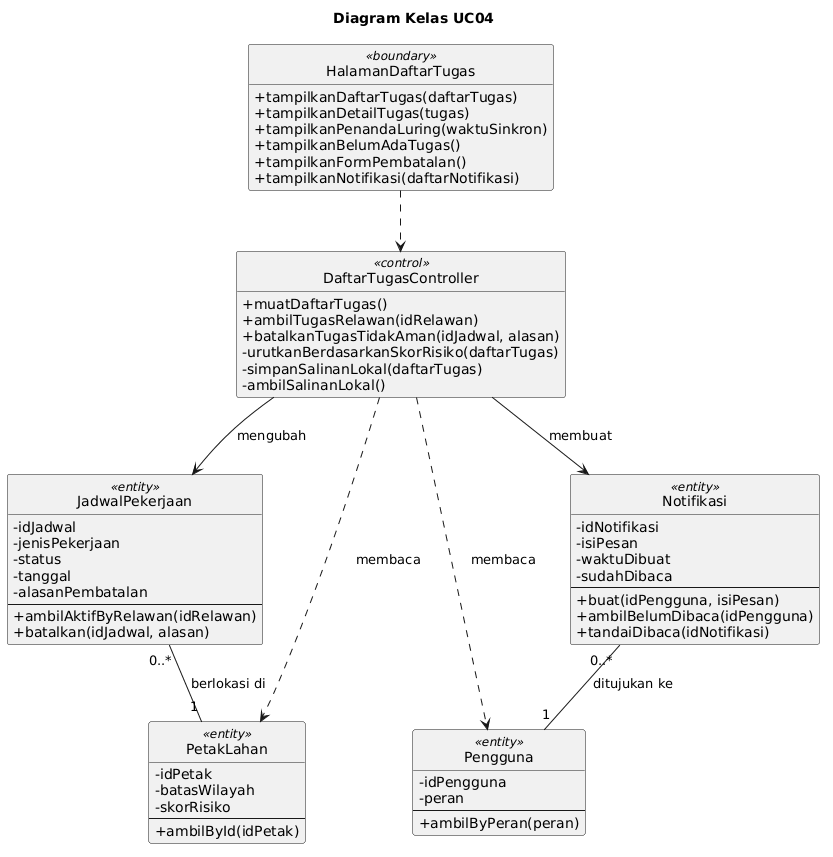

The diagram above was rendered by PlantUML. Its source (embedded in the PNG):
@startuml
skinparam monochrome true
skinparam shadowing false
skinparam defaultFontName Arial
skinparam classAttributeIconSize 0
hide circle
hide empty members

title Diagram Kelas UC04
class "HalamanDaftarTugas" as HalamanDaftarTugas <<boundary>> {
  +tampilkanDaftarTugas(daftarTugas)
  +tampilkanDetailTugas(tugas)
  +tampilkanPenandaLuring(waktuSinkron)
  +tampilkanBelumAdaTugas()
  +tampilkanFormPembatalan()
  +tampilkanNotifikasi(daftarNotifikasi)
}
class "DaftarTugasController" as DaftarTugasController <<control>> {
  +muatDaftarTugas()
  +ambilTugasRelawan(idRelawan)
  +batalkanTugasTidakAman(idJadwal, alasan)
  -urutkanBerdasarkanSkorRisiko(daftarTugas)
  -simpanSalinanLokal(daftarTugas)
  -ambilSalinanLokal()
}
class "JadwalPekerjaan" as JadwalPekerjaan <<entity>> {
  -idJadwal
  -jenisPekerjaan
  -status
  -tanggal
  -alasanPembatalan
  --
  +ambilAktifByRelawan(idRelawan)
  +batalkan(idJadwal, alasan)
}
class "PetakLahan" as PetakLahan <<entity>> {
  -idPetak
  -batasWilayah
  -skorRisiko
  --
  +ambilById(idPetak)
}
class "Pengguna" as Pengguna <<entity>> {
  -idPengguna
  -peran
  --
  +ambilByPeran(peran)
}
class "Notifikasi" as Notifikasi <<entity>> {
  -idNotifikasi
  -isiPesan
  -waktuDibuat
  -sudahDibaca
  --
  +buat(idPengguna, isiPesan)
  +ambilBelumDibaca(idPengguna)
  +tandaiDibaca(idNotifikasi)
}
HalamanDaftarTugas ..> DaftarTugasController
DaftarTugasController --> JadwalPekerjaan : mengubah
DaftarTugasController --> Notifikasi : membuat
DaftarTugasController ..> PetakLahan : membaca
DaftarTugasController ..> Pengguna : membaca
JadwalPekerjaan "0..*" -- "1" PetakLahan : berlokasi di
Notifikasi "0..*" -- "1" Pengguna : ditujukan ke
@enduml